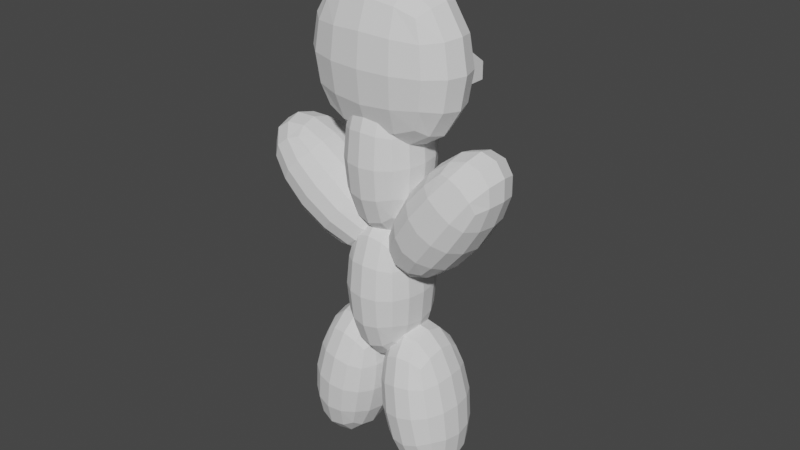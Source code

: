 # Source: StickMan_000.blend  (saved by Blender 3.5.10; exported with 4.5.12 LTS)
import bpy
from mathutils import Matrix  # noqa: F401  (used for matrix-valued properties, if any)

bpy.ops.wm.read_factory_settings(use_empty=True)
scene = bpy.context.scene
scene.name = 'Scene'

# ---- collections
col_collection = bpy.data.collections.new('Collection'); scene.collection.children.link(col_collection)

# ---- world
world_world = bpy.data.worlds.new('World'); scene.world = world_world
world_world.use_nodes = True; world_world.node_tree.nodes.clear()
_N = world_world.node_tree.nodes; _L = world_world.node_tree.links
n0 = _N.new('ShaderNodeOutputWorld'); n0.name = 'World Output'; n0.location = (300, 300)
n1 = _N.new('ShaderNodeBackground'); n1.name = 'Background'; n1.location = (10, 300)
n1.inputs[0].default_value = (0.05088, 0.05088, 0.05088, 1.0)
_L.new(n1.outputs[0], n0.inputs[0])
n0.is_active_output = True
world_world.color = (0.05088, 0.05088, 0.05088)
world_world.use_sun_shadow = False
world_world.sun_shadow_jitter_overblur = 0.0

# ---- meshes
me_cube_001 = bpy.data.meshes.new('Cube.001')
me_cube_001.from_pydata([(-1.0, -1.0, -1.0), (-1.0, -1.0, 1.0), (-1.0, 1.0, -1.0), (-1.0, 1.0, 1.0), (1.0, -1.0, -1.0), (1.0, -1.0, 1.0), (1.0, 1.0, -1.0), (1.0, 1.0, 1.0)], [], [(0, 1, 3, 2), (2, 3, 7, 6), (6, 7, 5, 4), (4, 5, 1, 0), (2, 6, 4, 0), (7, 3, 1, 5)])
_uv = me_cube_001.uv_layers.new(name='UVMap')
_uv.uv.foreach_set('vector', [0.375, 0.0, 0.625, 0.0, 0.625, 0.25, 0.375, 0.25, 0.375, 0.25, 0.625, 0.25, 0.625, 0.5, 0.375, 0.5, 0.375, 0.5, 0.625, 0.5, 0.625, 0.75, 0.375, 0.75, 0.375, 0.75, 0.625, 0.75, 0.625, 1.0, 0.375, 1.0, 0.125, 0.5, 0.375, 0.5, 0.375, 0.75, 0.125, 0.75, 0.625, 0.5, 0.875, 0.5, 0.875, 0.75, 0.625, 0.75])
me_cube_001.update()
me_cube_002 = bpy.data.meshes.new('Cube.002')
me_cube_002.from_pydata([(-0.4771, -1.0, -1.0), (-0.4771, -1.0, 1.0), (-0.4771, 1.0, -1.0), (-0.4771, 1.0, 1.0), (0.4771, -1.0, -1.0), (0.4771, -1.0, 1.0), (0.4771, 1.0, -1.0), (0.4771, 1.0, 1.0)], [], [(0, 1, 3, 2), (2, 3, 7, 6), (6, 7, 5, 4), (4, 5, 1, 0), (2, 6, 4, 0), (7, 3, 1, 5)])
_uv = me_cube_002.uv_layers.new(name='UVMap')
_uv.uv.foreach_set('vector', [0.375, 0.0, 0.625, 0.0, 0.625, 0.25, 0.375, 0.25, 0.375, 0.25, 0.625, 0.25, 0.625, 0.5, 0.375, 0.5, 0.375, 0.5, 0.625, 0.5, 0.625, 0.75, 0.375, 0.75, 0.375, 0.75, 0.625, 0.75, 0.625, 1.0, 0.375, 1.0, 0.125, 0.5, 0.375, 0.5, 0.375, 0.75, 0.125, 0.75, 0.625, 0.5, 0.875, 0.5, 0.875, 0.75, 0.625, 0.75])
me_cube_002.update()
me_cube_003 = bpy.data.meshes.new('Cube.003')
me_cube_003.from_pydata([(-0.4771, -1.0, -1.0), (-0.4771, -1.0, 1.0), (-0.4771, 1.0, -1.0), (-0.4771, 1.0, 1.0), (0.4771, -1.0, -1.0), (0.4771, -1.0, 1.0), (0.4771, 1.0, -1.0), (0.4771, 1.0, 1.0)], [], [(0, 1, 3, 2), (2, 3, 7, 6), (6, 7, 5, 4), (4, 5, 1, 0), (2, 6, 4, 0), (7, 3, 1, 5)])
_uv = me_cube_003.uv_layers.new(name='UVMap')
_uv.uv.foreach_set('vector', [0.375, 0.0, 0.625, 0.0, 0.625, 0.25, 0.375, 0.25, 0.375, 0.25, 0.625, 0.25, 0.625, 0.5, 0.375, 0.5, 0.375, 0.5, 0.625, 0.5, 0.625, 0.75, 0.375, 0.75, 0.375, 0.75, 0.625, 0.75, 0.625, 1.0, 0.375, 1.0, 0.125, 0.5, 0.375, 0.5, 0.375, 0.75, 0.125, 0.75, 0.625, 0.5, 0.875, 0.5, 0.875, 0.75, 0.625, 0.75])
me_cube_003.update()
me_cube_004 = bpy.data.meshes.new('Cube.004')
me_cube_004.from_pydata([(-0.4771, -1.0, -1.0), (-0.4771, -1.0, 1.0), (-0.4771, 1.0, -1.0), (-0.4771, 1.0, 1.0), (0.4771, -1.0, -1.0), (0.4771, -1.0, 1.0), (0.4771, 1.0, -1.0), (0.4771, 1.0, 1.0)], [], [(0, 1, 3, 2), (2, 3, 7, 6), (6, 7, 5, 4), (4, 5, 1, 0), (2, 6, 4, 0), (7, 3, 1, 5)])
_uv = me_cube_004.uv_layers.new(name='UVMap')
_uv.uv.foreach_set('vector', [0.375, 0.0, 0.625, 0.0, 0.625, 0.25, 0.375, 0.25, 0.375, 0.25, 0.625, 0.25, 0.625, 0.5, 0.375, 0.5, 0.375, 0.5, 0.625, 0.5, 0.625, 0.75, 0.375, 0.75, 0.375, 0.75, 0.625, 0.75, 0.625, 1.0, 0.375, 1.0, 0.125, 0.5, 0.375, 0.5, 0.375, 0.75, 0.125, 0.75, 0.625, 0.5, 0.875, 0.5, 0.875, 0.75, 0.625, 0.75])
me_cube_004.update()
me_cube_005 = bpy.data.meshes.new('Cube.005')
me_cube_005.from_pydata([(-0.4771, -1.0, -1.0), (-0.4771, -1.0, 1.0), (-0.4771, 1.0, -1.0), (-0.4771, 1.0, 1.0), (0.4771, -1.0, -1.0), (0.4771, -1.0, 1.0), (0.4771, 1.0, -1.0), (0.4771, 1.0, 1.0)], [], [(0, 1, 3, 2), (2, 3, 7, 6), (6, 7, 5, 4), (4, 5, 1, 0), (2, 6, 4, 0), (7, 3, 1, 5)])
_uv = me_cube_005.uv_layers.new(name='UVMap')
_uv.uv.foreach_set('vector', [0.375, 0.0, 0.625, 0.0, 0.625, 0.25, 0.375, 0.25, 0.375, 0.25, 0.625, 0.25, 0.625, 0.5, 0.375, 0.5, 0.375, 0.5, 0.625, 0.5, 0.625, 0.75, 0.375, 0.75, 0.375, 0.75, 0.625, 0.75, 0.625, 1.0, 0.375, 1.0, 0.125, 0.5, 0.375, 0.5, 0.375, 0.75, 0.125, 0.75, 0.625, 0.5, 0.875, 0.5, 0.875, 0.75, 0.625, 0.75])
me_cube_005.update()
me_cube_006 = bpy.data.meshes.new('Cube.006')
me_cube_006.from_pydata([(-0.4771, -1.0, -1.0), (-0.4771, -1.0, 1.0), (-0.4771, 1.0, -1.0), (-0.4771, 1.0, 1.0), (0.4771, -1.0, -1.0), (0.4771, -1.0, 1.0), (0.4771, 1.0, -1.0), (0.4771, 1.0, 1.0)], [], [(0, 1, 3, 2), (2, 3, 7, 6), (6, 7, 5, 4), (4, 5, 1, 0), (2, 6, 4, 0), (7, 3, 1, 5)])
_uv = me_cube_006.uv_layers.new(name='UVMap')
_uv.uv.foreach_set('vector', [0.375, 0.0, 0.625, 0.0, 0.625, 0.25, 0.375, 0.25, 0.375, 0.25, 0.625, 0.25, 0.625, 0.5, 0.375, 0.5, 0.375, 0.5, 0.625, 0.5, 0.625, 0.75, 0.375, 0.75, 0.375, 0.75, 0.625, 0.75, 0.625, 1.0, 0.375, 1.0, 0.125, 0.5, 0.375, 0.5, 0.375, 0.75, 0.125, 0.75, 0.625, 0.5, 0.875, 0.5, 0.875, 0.75, 0.625, 0.75])
me_cube_006.update()
me_cube_008 = bpy.data.meshes.new('Cube.008')
me_cube_008.from_pydata([(-0.4771, -1.0, -1.0), (-0.4771, -1.0, 1.0), (-0.4771, 1.0, -1.0), (-0.4771, 1.0, 1.0), (0.4771, -1.0, -1.0), (0.4771, -1.0, 1.0), (0.4771, 1.0, -1.0), (0.4771, 1.0, 1.0)], [], [(0, 1, 3, 2), (2, 3, 7, 6), (6, 7, 5, 4), (4, 5, 1, 0), (2, 6, 4, 0), (7, 3, 1, 5)])
_uv = me_cube_008.uv_layers.new(name='UVMap')
_uv.uv.foreach_set('vector', [0.375, 0.0, 0.625, 0.0, 0.625, 0.25, 0.375, 0.25, 0.375, 0.25, 0.625, 0.25, 0.625, 0.5, 0.375, 0.5, 0.375, 0.5, 0.625, 0.5, 0.625, 0.75, 0.375, 0.75, 0.375, 0.75, 0.625, 0.75, 0.625, 1.0, 0.375, 1.0, 0.125, 0.5, 0.375, 0.5, 0.375, 0.75, 0.125, 0.75, 0.625, 0.5, 0.875, 0.5, 0.875, 0.75, 0.625, 0.75])
me_cube_008.update()
me_cube_009 = bpy.data.meshes.new('Cube.009')
me_cube_009.from_pydata([(-1.0, -1.0, -1.0), (-1.0, -1.0, 1.0), (-1.0, 1.0, -1.0), (-1.0, 1.0, -0.484), (1.0, -1.0, -1.0), (1.0, -1.0, 1.0), (1.0, 1.0, -1.0), (1.0, 1.0, -0.484)], [], [(0, 1, 3, 2), (2, 3, 7, 6), (6, 7, 5, 4), (4, 5, 1, 0), (2, 6, 4, 0), (7, 3, 1, 5)])
_uv = me_cube_009.uv_layers.new(name='UVMap')
_uv.uv.foreach_set('vector', [0.375, 0.0, 0.625, 0.0, 0.625, 0.25, 0.375, 0.25, 0.375, 0.25, 0.625, 0.25, 0.625, 0.5, 0.375, 0.5, 0.375, 0.5, 0.625, 0.5, 0.625, 0.75, 0.375, 0.75, 0.375, 0.75, 0.625, 0.75, 0.625, 1.0, 0.375, 1.0, 0.125, 0.5, 0.375, 0.5, 0.375, 0.75, 0.125, 0.75, 0.625, 0.5, 0.875, 0.5, 0.875, 0.75, 0.625, 0.75])
me_cube_009.update()

# ---- objects
ob_cube = bpy.data.objects.new('Cube', me_cube_001)
ob_cube_001 = bpy.data.objects.new('Cube.001', me_cube_002)
ob_cube_002 = bpy.data.objects.new('Cube.002', me_cube_003)
ob_cube_003 = bpy.data.objects.new('Cube.003', me_cube_004)
ob_cube_004 = bpy.data.objects.new('Cube.004', me_cube_005)
ob_cube_005 = bpy.data.objects.new('Cube.005', me_cube_006)
ob_cube_006 = bpy.data.objects.new('Cube.006', me_cube_008)
ob_cube_007 = bpy.data.objects.new('Cube.007', me_cube_009)

# ---- transforms, parenting, visibility, modifiers, constraints
ob_cube.location = (0.0, 1.121e-08, 4.178)
ob_cube.scale = (1.0, 0.5618, 1.0)
_m = ob_cube.modifiers.new('Subdivision', 'SUBSURF')
_m.levels = 3
ob_cube_001.location = (0.0, 1.121e-08, 3.248)
ob_cube_001.scale = (1.0, 0.5618, 1.0)
_m = ob_cube_001.modifiers.new('Subdivision', 'SUBSURF')
_m.levels = 3
ob_cube_002.location = (0.6855, 4.447e-08, 2.807)
ob_cube_002.rotation_euler = (3.157e-08, 0.6271, 9.737e-08)
ob_cube_002.scale = (1.0, 0.5618, 1.0)
_m = ob_cube_002.modifiers.new('Subdivision', 'SUBSURF')
_m.levels = 3
ob_cube_003.location = (-0.6691, 4.817e-08, 2.758)
ob_cube_003.rotation_euler = (9.479e-08, -0.9443, -1.856e-07)
ob_cube_003.scale = (1.0, 0.5618, 1.0)
_m = ob_cube_003.modifiers.new('Subdivision', 'SUBSURF')
_m.levels = 3
ob_cube_004.location = (0.0, 1.121e-08, 1.893)
ob_cube_004.scale = (1.0, 0.5618, 1.0)
_m = ob_cube_004.modifiers.new('Subdivision', 'SUBSURF')
_m.levels = 3
ob_cube_005.location = (-0.4572, 2.723e-08, 0.6855)
ob_cube_005.rotation_euler = (1.817e-09, 0.1745, 0.0)
ob_cube_005.scale = (1.0, 0.5618, 1.0)
_m = ob_cube_005.modifiers.new('Subdivision', 'SUBSURF')
_m.levels = 3
ob_cube_006.location = (0.4446, 2.723e-08, 0.6855)
ob_cube_006.rotation_euler = (1.817e-09, -0.1745, 0.0)
ob_cube_006.scale = (1.0, 0.5618, 1.0)
_m = ob_cube_006.modifiers.new('Subdivision', 'SUBSURF')
_m.levels = 3
ob_cube_007.location = (-4.53e-17, 0.5712, 4.135)
ob_cube_007.scale = (0.3482, 0.3482, 0.3482)

# ---- collection membership
col_collection.objects.link(ob_cube)
col_collection.objects.link(ob_cube_001)
col_collection.objects.link(ob_cube_002)
col_collection.objects.link(ob_cube_003)
col_collection.objects.link(ob_cube_004)
col_collection.objects.link(ob_cube_005)
col_collection.objects.link(ob_cube_006)
col_collection.objects.link(ob_cube_007)

# ---- scene / render settings (as saved in the file)
scene.frame_start = 1; scene.frame_end = 250; scene.frame_set(1)
scene.render.engine = 'CYCLES'
scene.cycles.samples = 512
scene.cycles.sampling_pattern = 'TABULATED_SOBOL'
scene.cycles.adaptive_min_samples = 256
scene.view_settings.view_transform = 'Filmic'
bpy.context.view_layer.update()

# ---- added for rendering (the .blend has no active camera and no usable light): camera, sun
cam_auto = bpy.data.cameras.new('AutoCamera')
cam_auto.lens = 50.0
cam_auto.sensor_width = 36.0
cam_auto.clip_end = 1000.0
ob_auto_camera = bpy.data.objects.new('AutoCamera', cam_auto)
scene.collection.objects.link(ob_auto_camera)
ob_auto_camera.location = (6.14193, -7.2517, 7.35162)
ob_auto_camera.rotation_euler = (1.09748, -7.21219e-08, 0.694738)
scene.camera = ob_auto_camera
light_auto_sun = bpy.data.lights.new('AutoSun', 'SUN')
light_auto_sun.energy = 3.0
light_auto_sun.angle = 0.0523599
ob_auto_sun = bpy.data.objects.new('AutoSun', light_auto_sun)
scene.collection.objects.link(ob_auto_sun)
ob_auto_sun.rotation_euler = (0.872665, 0.174533, 0.523599)
bpy.context.view_layer.update()
